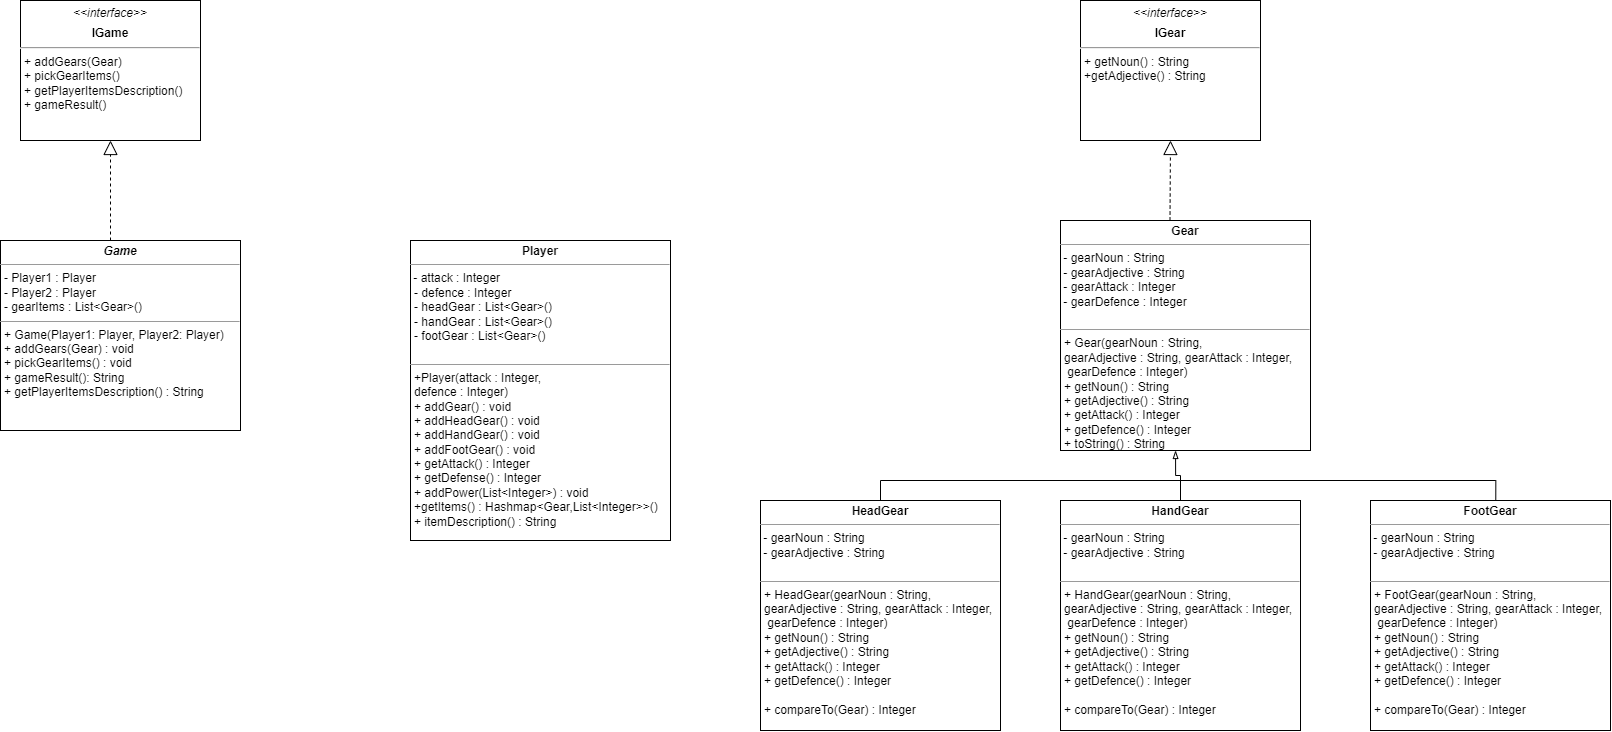

The diagram above was exported from draw.io. Its source (the exported page's mxGraphModel, read from the mxfile embedded in the PNG):
<mxGraphModel dx="1371" dy="473" grid="1" gridSize="10" guides="1" tooltips="1" connect="1" arrows="1" fold="1" page="1" pageScale="1" pageWidth="2339" pageHeight="3300" background="none" math="0" shadow="0">
  <root>
    <mxCell id="0" />
    <mxCell id="1" parent="0" />
    <mxCell id="NeACmwm7XRU6tXeTStZa-5" value="&lt;p style=&quot;margin:0px;margin-top:4px;text-align:center;&quot;&gt;&lt;b&gt;&lt;i&gt;Game&lt;/i&gt;&lt;/b&gt;&lt;/p&gt;&lt;hr size=&quot;1&quot;&gt;&lt;p style=&quot;margin:0px;margin-left:4px;&quot;&gt;&lt;span style=&quot;background-color: initial;&quot;&gt;- Player1 : Player&lt;/span&gt;&lt;/p&gt;&lt;p style=&quot;margin:0px;margin-left:4px;&quot;&gt;&lt;span style=&quot;background-color: initial;&quot;&gt;- Player2 : Player&lt;/span&gt;&lt;/p&gt;&lt;p style=&quot;margin:0px;margin-left:4px;&quot;&gt;&lt;span style=&quot;background-color: initial;&quot;&gt;- gearItems : List&amp;lt;Gear&amp;gt;()&lt;/span&gt;&lt;/p&gt;&lt;hr size=&quot;1&quot;&gt;&lt;p style=&quot;margin:0px;margin-left:4px;&quot;&gt;+ Game(Player1: Player, Player2: Player&lt;span style=&quot;background-color: initial;&quot;&gt;)&lt;/span&gt;&lt;/p&gt;&lt;p style=&quot;margin:0px;margin-left:4px;&quot;&gt;&lt;span style=&quot;background-color: initial;&quot;&gt;+ addGears(Gear) : void&lt;/span&gt;&lt;/p&gt;&lt;p style=&quot;margin:0px;margin-left:4px;&quot;&gt;+ pickGearItems() : void&lt;br&gt;&lt;/p&gt;&lt;p style=&quot;margin:0px;margin-left:4px;&quot;&gt;&lt;span style=&quot;background-color: initial;&quot;&gt;+ gameResult(): String&lt;/span&gt;&lt;br&gt;&lt;/p&gt;&lt;p style=&quot;margin:0px;margin-left:4px;&quot;&gt;&lt;span style=&quot;background-color: initial;&quot;&gt;+ getPlayerItemsDescription() : String&lt;/span&gt;&lt;br&gt;&lt;/p&gt;&lt;p style=&quot;margin:0px;margin-left:4px;&quot;&gt;&lt;br&gt;&lt;/p&gt;" style="verticalAlign=top;align=left;overflow=fill;fontSize=12;fontFamily=Helvetica;html=1;rounded=0;shadow=0;comic=0;labelBackgroundColor=none;strokeWidth=1" vertex="1" parent="1">
      <mxGeometry x="270" y="670" width="240" height="190" as="geometry" />
    </mxCell>
    <mxCell id="NeACmwm7XRU6tXeTStZa-6" value="&lt;p style=&quot;margin:0px;margin-top:6px;text-align:center;&quot;&gt;&lt;i&gt;&amp;lt;&amp;lt;interface&amp;gt;&amp;gt;&lt;/i&gt;&lt;/p&gt;&lt;p style=&quot;margin:0px;margin-top:6px;text-align:center;&quot;&gt;&lt;b&gt;IGame&lt;/b&gt;&lt;/p&gt;&lt;hr&gt;&lt;p style=&quot;margin: 0px 0px 0px 4px;&quot;&gt;+ addGears(Gear)&lt;/p&gt;&lt;p style=&quot;margin: 0px 0px 0px 4px;&quot;&gt;+ pickGearItems()&lt;/p&gt;&lt;p style=&quot;margin: 0px 0px 0px 4px;&quot;&gt;+ getPlayerItemsDescription()&lt;/p&gt;&lt;p style=&quot;margin: 0px 0px 0px 4px;&quot;&gt;+ gameResult()&lt;/p&gt;&lt;p style=&quot;margin: 0px 0px 0px 4px;&quot;&gt;&lt;br&gt;&lt;/p&gt;" style="align=left;overflow=fill;html=1;dropTarget=0;" vertex="1" parent="1">
      <mxGeometry x="290" y="430" width="180" height="140" as="geometry" />
    </mxCell>
    <mxCell id="NeACmwm7XRU6tXeTStZa-7" value="" style="endArrow=block;dashed=1;endFill=0;endSize=12;html=1;rounded=0;" edge="1" parent="1" target="NeACmwm7XRU6tXeTStZa-6">
      <mxGeometry width="160" relative="1" as="geometry">
        <mxPoint x="380" y="670" as="sourcePoint" />
        <mxPoint x="445" y="600" as="targetPoint" />
      </mxGeometry>
    </mxCell>
    <mxCell id="NeACmwm7XRU6tXeTStZa-17" value="&lt;p style=&quot;margin:0px;margin-top:4px;text-align:center;&quot;&gt;&lt;b&gt;Gear&lt;/b&gt;&lt;/p&gt;&lt;hr size=&quot;1&quot;&gt;&lt;p style=&quot;margin:0px;margin-left:4px;&quot;&gt;&lt;/p&gt;&amp;nbsp;- gearNoun : String&lt;br&gt;&amp;nbsp;- gearAdjective : String&lt;br&gt;&amp;nbsp;- gearAttack : Integer&lt;br&gt;&amp;nbsp;- gearDefence : Integer&lt;br&gt;&lt;br&gt;&lt;hr size=&quot;1&quot;&gt;&lt;p style=&quot;margin:0px;margin-left:4px;&quot;&gt;+ Gear(&lt;span style=&quot;background-color: initial;&quot;&gt;gearNoun : String,&lt;/span&gt;&lt;/p&gt;&lt;p style=&quot;margin: 0px 0px 0px 4px;&quot;&gt;gearAdjective : String, gearAttack : Integer,&lt;/p&gt;&lt;p style=&quot;margin: 0px 0px 0px 4px;&quot;&gt;&amp;nbsp;gearDefence : Integer)&lt;/p&gt;&lt;p style=&quot;margin: 0px 0px 0px 4px;&quot;&gt;+ getNoun() : String&lt;/p&gt;&lt;p style=&quot;margin: 0px 0px 0px 4px;&quot;&gt;+ getAdjective() : String&lt;/p&gt;&lt;p style=&quot;margin: 0px 0px 0px 4px;&quot;&gt;+ getAttack() : Integer&lt;/p&gt;&lt;p style=&quot;margin: 0px 0px 0px 4px;&quot;&gt;+ getDefence() : Integer&lt;/p&gt;&lt;p style=&quot;margin: 0px 0px 0px 4px;&quot;&gt;+ toString() : String&lt;/p&gt;&lt;p style=&quot;margin: 0px 0px 0px 4px;&quot;&gt;&lt;br&gt;&lt;/p&gt;" style="verticalAlign=top;align=left;overflow=fill;fontSize=12;fontFamily=Helvetica;html=1;rounded=0;shadow=0;comic=0;labelBackgroundColor=none;strokeWidth=1" vertex="1" parent="1">
      <mxGeometry x="1330" y="650" width="250" height="230" as="geometry" />
    </mxCell>
    <mxCell id="NeACmwm7XRU6tXeTStZa-18" value="&lt;p style=&quot;margin:0px;margin-top:6px;text-align:center;&quot;&gt;&lt;i&gt;&amp;lt;&amp;lt;interface&amp;gt;&amp;gt;&lt;/i&gt;&lt;/p&gt;&lt;p style=&quot;margin:0px;margin-top:6px;text-align:center;&quot;&gt;&lt;b&gt;IGear&lt;/b&gt;&lt;/p&gt;&lt;hr&gt;&lt;p style=&quot;margin: 0px 0px 0px 4px;&quot;&gt;+ getNoun() : String&lt;/p&gt;&lt;p style=&quot;margin: 0px 0px 0px 4px;&quot;&gt;+getAdjective() : String&lt;/p&gt;&lt;p style=&quot;margin: 0px 0px 0px 4px;&quot;&gt;&lt;br&gt;&lt;/p&gt;" style="align=left;overflow=fill;html=1;dropTarget=0;" vertex="1" parent="1">
      <mxGeometry x="1350" y="430" width="180" height="140" as="geometry" />
    </mxCell>
    <mxCell id="NeACmwm7XRU6tXeTStZa-19" value="" style="endArrow=block;dashed=1;endFill=0;endSize=12;html=1;rounded=0;exitX=0.5;exitY=0;exitDx=0;exitDy=0;entryX=0.5;entryY=1;entryDx=0;entryDy=0;" edge="1" parent="1" target="NeACmwm7XRU6tXeTStZa-18">
      <mxGeometry width="160" relative="1" as="geometry">
        <mxPoint x="1439.5" y="650" as="sourcePoint" />
        <mxPoint x="1439.5" y="550" as="targetPoint" />
      </mxGeometry>
    </mxCell>
    <mxCell id="NeACmwm7XRU6tXeTStZa-20" style="edgeStyle=orthogonalEdgeStyle;rounded=0;orthogonalLoop=1;jettySize=auto;html=1;exitX=0.5;exitY=0;exitDx=0;exitDy=0;endArrow=blockThin;endFill=0;" edge="1" parent="1" source="NeACmwm7XRU6tXeTStZa-21">
      <mxGeometry relative="1" as="geometry">
        <mxPoint x="1445.060606060606" y="880" as="targetPoint" />
      </mxGeometry>
    </mxCell>
    <mxCell id="NeACmwm7XRU6tXeTStZa-21" value="&lt;p style=&quot;margin:0px;margin-top:4px;text-align:center;&quot;&gt;&lt;b&gt;HandGear&lt;/b&gt;&lt;/p&gt;&lt;hr size=&quot;1&quot;&gt;&lt;p style=&quot;margin:0px;margin-left:4px;&quot;&gt;&lt;/p&gt;&amp;nbsp;- gearNoun : String&lt;br&gt;&amp;nbsp;- gearAdjective : String&lt;br&gt;&lt;br&gt;&lt;hr size=&quot;1&quot;&gt;&lt;p style=&quot;margin:0px;margin-left:4px;&quot;&gt;+ HandGear&lt;span style=&quot;background-color: initial;&quot;&gt;(&lt;/span&gt;&lt;span style=&quot;background-color: initial;&quot;&gt;gearNoun : String,&lt;/span&gt;&lt;/p&gt;&lt;p style=&quot;margin: 0px 0px 0px 4px;&quot;&gt;gearAdjective : String, gearAttack : Integer,&lt;/p&gt;&lt;p style=&quot;margin: 0px 0px 0px 4px;&quot;&gt;&amp;nbsp;gearDefence : Integer)&lt;/p&gt;&lt;p style=&quot;margin: 0px 0px 0px 4px;&quot;&gt;+ getNoun() : String&lt;/p&gt;&lt;p style=&quot;margin: 0px 0px 0px 4px;&quot;&gt;+ getAdjective() : String&lt;/p&gt;&lt;p style=&quot;margin: 0px 0px 0px 4px;&quot;&gt;+ getAttack() : Integer&lt;/p&gt;&lt;p style=&quot;margin: 0px 0px 0px 4px;&quot;&gt;+ getDefence() : Integer&lt;/p&gt;&lt;p style=&quot;margin: 0px 0px 0px 4px;&quot;&gt;&lt;br&gt;&lt;/p&gt;&lt;p style=&quot;margin: 0px 0px 0px 4px;&quot;&gt;&lt;span style=&quot;background-color: initial;&quot;&gt;+ compareTo(Gear) : Integer&lt;/span&gt;&lt;br&gt;&lt;/p&gt;" style="verticalAlign=top;align=left;overflow=fill;fontSize=12;fontFamily=Helvetica;html=1;rounded=0;shadow=0;comic=0;labelBackgroundColor=none;strokeWidth=1" vertex="1" parent="1">
      <mxGeometry x="1330" y="930" width="240" height="230" as="geometry" />
    </mxCell>
    <mxCell id="NeACmwm7XRU6tXeTStZa-22" style="edgeStyle=orthogonalEdgeStyle;rounded=0;orthogonalLoop=1;jettySize=auto;html=1;exitX=0.5;exitY=0;exitDx=0;exitDy=0;endArrow=none;endFill=0;entryX=0.522;entryY=-0.002;entryDx=0;entryDy=0;entryPerimeter=0;" edge="1" parent="1" source="NeACmwm7XRU6tXeTStZa-23" target="NeACmwm7XRU6tXeTStZa-24">
      <mxGeometry relative="1" as="geometry">
        <mxPoint x="1760.4040897253785" y="890" as="targetPoint" />
      </mxGeometry>
    </mxCell>
    <mxCell id="NeACmwm7XRU6tXeTStZa-23" value="&lt;p style=&quot;margin:0px;margin-top:4px;text-align:center;&quot;&gt;&lt;b&gt;HeadGear&lt;/b&gt;&lt;/p&gt;&lt;hr size=&quot;1&quot;&gt;&lt;p style=&quot;margin:0px;margin-left:4px;&quot;&gt;&lt;/p&gt;&amp;nbsp;- gearNoun : String&lt;br&gt;&amp;nbsp;- gearAdjective : String&lt;br&gt;&lt;br&gt;&lt;hr size=&quot;1&quot;&gt;&lt;p style=&quot;margin:0px;margin-left:4px;&quot;&gt;+ HeadGear&lt;span style=&quot;background-color: initial;&quot;&gt;(&lt;/span&gt;&lt;span style=&quot;background-color: initial;&quot;&gt;gearNoun : String,&lt;/span&gt;&lt;/p&gt;&lt;p style=&quot;margin: 0px 0px 0px 4px;&quot;&gt;gearAdjective : String, gearAttack : Integer,&lt;/p&gt;&lt;p style=&quot;margin: 0px 0px 0px 4px;&quot;&gt;&amp;nbsp;gearDefence : Integer)&lt;/p&gt;&lt;p style=&quot;margin: 0px 0px 0px 4px;&quot;&gt;+ getNoun() : String&lt;/p&gt;&lt;p style=&quot;margin: 0px 0px 0px 4px;&quot;&gt;+ getAdjective() : String&lt;/p&gt;&lt;p style=&quot;margin: 0px 0px 0px 4px;&quot;&gt;+ getAttack() : Integer&lt;/p&gt;&lt;p style=&quot;margin: 0px 0px 0px 4px;&quot;&gt;+ getDefence() : Integer&lt;/p&gt;&lt;p style=&quot;margin: 0px 0px 0px 4px;&quot;&gt;&lt;br&gt;&lt;/p&gt;&lt;p style=&quot;margin: 0px 0px 0px 4px;&quot;&gt;+ compareTo(Gear) : Integer&lt;/p&gt;&lt;p style=&quot;margin: 0px 0px 0px 4px;&quot;&gt;&lt;br&gt;&lt;/p&gt;" style="verticalAlign=top;align=left;overflow=fill;fontSize=12;fontFamily=Helvetica;html=1;rounded=0;shadow=0;comic=0;labelBackgroundColor=none;strokeWidth=1" vertex="1" parent="1">
      <mxGeometry x="1030" y="930" width="240" height="230" as="geometry" />
    </mxCell>
    <mxCell id="NeACmwm7XRU6tXeTStZa-24" value="&lt;p style=&quot;margin:0px;margin-top:4px;text-align:center;&quot;&gt;&lt;b&gt;FootGear&lt;/b&gt;&lt;/p&gt;&lt;hr size=&quot;1&quot;&gt;&lt;p style=&quot;margin:0px;margin-left:4px;&quot;&gt;&lt;/p&gt;&amp;nbsp;- gearNoun : String&lt;br&gt;&amp;nbsp;- gearAdjective : String&lt;br&gt;&lt;br&gt;&lt;hr size=&quot;1&quot;&gt;&lt;p style=&quot;margin:0px;margin-left:4px;&quot;&gt;+ FootGear&lt;span style=&quot;background-color: initial;&quot;&gt;(&lt;/span&gt;&lt;span style=&quot;background-color: initial;&quot;&gt;gearNoun : String,&lt;/span&gt;&lt;/p&gt;&lt;p style=&quot;margin: 0px 0px 0px 4px;&quot;&gt;gearAdjective : String, gearAttack : Integer,&lt;/p&gt;&lt;p style=&quot;margin: 0px 0px 0px 4px;&quot;&gt;&amp;nbsp;gearDefence : Integer)&lt;/p&gt;&lt;p style=&quot;margin: 0px 0px 0px 4px;&quot;&gt;+ getNoun() : String&lt;/p&gt;&lt;p style=&quot;margin: 0px 0px 0px 4px;&quot;&gt;+ getAdjective() : String&lt;/p&gt;&lt;p style=&quot;margin: 0px 0px 0px 4px;&quot;&gt;+ getAttack() : Integer&lt;/p&gt;&lt;p style=&quot;margin: 0px 0px 0px 4px;&quot;&gt;+ getDefence() : Integer&lt;/p&gt;&lt;p style=&quot;margin: 0px 0px 0px 4px;&quot;&gt;&lt;br&gt;&lt;/p&gt;&lt;p style=&quot;margin: 0px 0px 0px 4px;&quot;&gt;+ compareTo(Gear) : Integer&lt;br&gt;&lt;/p&gt;" style="verticalAlign=top;align=left;overflow=fill;fontSize=12;fontFamily=Helvetica;html=1;rounded=0;shadow=0;comic=0;labelBackgroundColor=none;strokeWidth=1" vertex="1" parent="1">
      <mxGeometry x="1640" y="930" width="240" height="230" as="geometry" />
    </mxCell>
    <mxCell id="NeACmwm7XRU6tXeTStZa-25" value="&lt;p style=&quot;margin:0px;margin-top:4px;text-align:center;&quot;&gt;&lt;b&gt;Player&lt;/b&gt;&lt;/p&gt;&lt;hr size=&quot;1&quot;&gt;&lt;p style=&quot;margin:0px;margin-left:4px;&quot;&gt;&lt;/p&gt;&amp;nbsp;&lt;span style=&quot;background-color: initial;&quot;&gt;- attack : Integer&lt;/span&gt;&lt;br&gt;&lt;p style=&quot;margin:0px;margin-left:4px;&quot;&gt;- defence : Integer&lt;/p&gt;&lt;p style=&quot;margin:0px;margin-left:4px;&quot;&gt;- headGear : List&amp;lt;Gear&amp;gt;()&lt;/p&gt;&lt;p style=&quot;margin:0px;margin-left:4px;&quot;&gt;- handGear : List&amp;lt;Gear&amp;gt;()&lt;/p&gt;&lt;p style=&quot;margin:0px;margin-left:4px;&quot;&gt;- footGear : List&amp;lt;Gear&amp;gt;()&lt;/p&gt;&lt;p style=&quot;margin:0px;margin-left:4px;&quot;&gt;&lt;br&gt;&lt;/p&gt;&lt;hr size=&quot;1&quot;&gt;&lt;p style=&quot;margin:0px;margin-left:4px;&quot;&gt;+Player(&lt;span style=&quot;background-color: initial;&quot;&gt;attack : Integer,&lt;/span&gt;&lt;/p&gt;&lt;p style=&quot;margin: 0px 0px 0px 4px;&quot;&gt;defence : Integer)&lt;/p&gt;&lt;p style=&quot;margin: 0px 0px 0px 4px;&quot;&gt;+ addGear() : void&lt;/p&gt;&lt;p style=&quot;margin: 0px 0px 0px 4px;&quot;&gt;+ addHeadGear() : void&lt;/p&gt;&lt;p style=&quot;margin: 0px 0px 0px 4px;&quot;&gt;+ addHandGear() : void&lt;/p&gt;&lt;p style=&quot;margin: 0px 0px 0px 4px;&quot;&gt;+ addFootGear() : void&lt;/p&gt;&lt;p style=&quot;margin: 0px 0px 0px 4px;&quot;&gt;+ getAttack() : Integer&lt;/p&gt;&lt;p style=&quot;margin: 0px 0px 0px 4px;&quot;&gt;+ getDefense() : Integer&lt;/p&gt;&lt;p style=&quot;margin: 0px 0px 0px 4px;&quot;&gt;+ addPower(List&amp;lt;Integer&amp;gt;) : void&lt;/p&gt;&lt;p style=&quot;margin:0px;margin-left:4px;&quot;&gt;+getItems() : Hashmap&amp;lt;Gear,List&amp;lt;Integer&amp;gt;&amp;gt;()&lt;/p&gt;&lt;p style=&quot;margin:0px;margin-left:4px;&quot;&gt;+ itemDescription() : String&lt;br&gt;&lt;/p&gt;" style="verticalAlign=top;align=left;overflow=fill;fontSize=12;fontFamily=Helvetica;html=1;rounded=0;shadow=0;comic=0;labelBackgroundColor=none;strokeWidth=1" vertex="1" parent="1">
      <mxGeometry x="680" y="670" width="260" height="300" as="geometry" />
    </mxCell>
  </root>
</mxGraphModel>